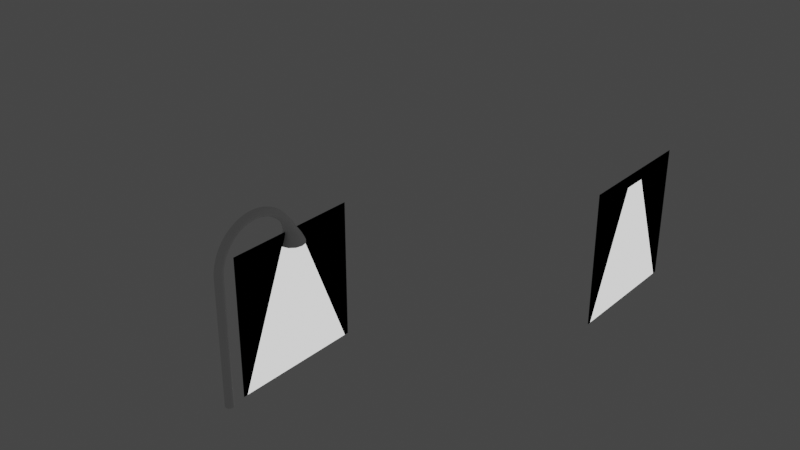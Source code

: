 # Source: street_lamp.blend  (saved by Blender 3.3.6; exported with 4.5.12 LTS)
import bpy
from mathutils import Matrix  # noqa: F401  (used for matrix-valued properties, if any)

bpy.ops.wm.read_factory_settings(use_empty=True)
scene = bpy.context.scene
scene.name = 'Scene'

# ---- collections
col_collection = bpy.data.collections.new('Collection'); scene.collection.children.link(col_collection)

# ---- materials (node trees are filled in below, after node groups)
mat_white = bpy.data.materials.new('White')
mat_white.use_transparent_shadow = False
mat_black = bpy.data.materials.new('Black')
mat_black.use_transparent_shadow = False

# ---- material node trees
mat_white.use_nodes = True; mat_white.node_tree.nodes.clear()
_N = mat_white.node_tree.nodes; _L = mat_white.node_tree.links
n0 = _N.new('ShaderNodeOutputMaterial'); n0.name = 'Material Output'; n0.location = (300, 300)
n1 = _N.new('ShaderNodeEmission'); n1.name = 'Emission'; n1.location = (10, 300)
_L.new(n1.outputs[0], n0.inputs[0])
n0.is_active_output = True
mat_black.use_nodes = True; mat_black.node_tree.nodes.clear()
_N = mat_black.node_tree.nodes; _L = mat_black.node_tree.links
n0 = _N.new('ShaderNodeOutputMaterial'); n0.name = 'Material Output'; n0.location = (300, 300)
n1 = _N.new('ShaderNodeEmission'); n1.name = 'Emission'; n1.location = (10, 300)
n1.inputs[0].default_value = (0.0, 0.0, 0.0, 1.0)
n1.inputs[1].default_value = 0.0
_L.new(n1.outputs[0], n0.inputs[0])
n0.is_active_output = True

# ---- world
world_world = bpy.data.worlds.new('World'); scene.world = world_world
world_world.use_nodes = True; world_world.node_tree.nodes.clear()
_N = world_world.node_tree.nodes; _L = world_world.node_tree.links
n0 = _N.new('ShaderNodeOutputWorld'); n0.name = 'World Output'; n0.location = (300, 300)
n1 = _N.new('ShaderNodeBackground'); n1.name = 'Background'; n1.location = (10, 300)
n1.inputs[0].default_value = (0.05088, 0.05088, 0.05088, 1.0)
_L.new(n1.outputs[0], n0.inputs[0])
n0.is_active_output = True
world_world.color = (0.05088, 0.05088, 0.05088)
world_world.use_sun_shadow = False
world_world.sun_shadow_jitter_overblur = 0.0

# ---- meshes
me_plane = bpy.data.meshes.new('Plane')
me_plane.from_pydata([(-1.5, -2.0, 4.371e-08), (1.5, -2.0, 4.371e-08), (-0.3, 1.0, 0.0), (0.3, 1.0, 0.0), (1.6, -2.0, 1.574e-07), (1.6, 1.0, 2.623e-08), (-1.6, -2.0, 3.934e-08), (-1.6, 1.0, -5.682e-08), (-0.3, 1.3, -1.311e-08), (0.3, 1.3, -1.311e-08), (1.6, 1.3, 1.311e-08), (-1.6, 1.3, -6.994e-08)], [], [(0, 1, 3, 2), (3, 1, 4, 5), (0, 2, 7, 6), (7, 2, 8, 11), (3, 5, 10, 9), (2, 3, 9, 8)])
me_plane.polygons.foreach_set('material_index', [0, 1, 1, 1, 1, 1])
_uv = me_plane.uv_layers.new(name='UVMap')
_uv.uv.foreach_set('vector', [0.0, 0.0, 1.0, 0.0, 1.0, 1.0, 0.0, 1.0, 1.0, 1.0, 1.0, 0.0, 1.0, 0.0, 1.0, 1.0, 0.0, 0.0, 0.0, 1.0, 0.0, 1.0, 0.0, 0.0, 0.0, 1.0, 0.0, 1.0, 0.0, 1.0, 0.0, 1.0, 1.0, 1.0, 1.0, 1.0, 1.0, 1.0, 1.0, 1.0, 0.0, 1.0, 1.0, 1.0, 1.0, 1.0, 0.0, 1.0])
me_plane.materials.append(mat_white)
me_plane.materials.append(mat_black)
me_plane.update()
me_plane_001 = bpy.data.meshes.new('Plane.001')
me_plane_001.from_pydata([(-1.5, -2.0, 4.371e-08), (1.5, -2.0, 4.371e-08), (-0.3, 1.0, 0.0), (0.3, 1.0, 0.0), (1.6, -2.0, 1.574e-07), (1.6, 1.0, 2.623e-08), (-1.6, -2.0, 3.934e-08), (-1.6, 1.0, -5.682e-08), (-0.3, 1.3, -1.311e-08), (0.3, 1.3, -1.311e-08), (1.6, 1.3, 1.311e-08), (-1.6, 1.3, -6.994e-08)], [], [(0, 1, 3, 2), (3, 1, 4, 5), (0, 2, 7, 6), (7, 2, 8, 11), (3, 5, 10, 9), (2, 3, 9, 8)])
me_plane_001.polygons.foreach_set('material_index', [0, 1, 1, 1, 1, 1])
_uv = me_plane_001.uv_layers.new(name='UVMap')
_uv.uv.foreach_set('vector', [0.0, 0.0, 1.0, 0.0, 1.0, 1.0, 0.0, 1.0, 1.0, 1.0, 1.0, 0.0, 1.0, 0.0, 1.0, 1.0, 0.0, 0.0, 0.0, 1.0, 0.0, 1.0, 0.0, 0.0, 0.0, 1.0, 0.0, 1.0, 0.0, 1.0, 0.0, 1.0, 1.0, 1.0, 1.0, 1.0, 1.0, 1.0, 1.0, 1.0, 0.0, 1.0, 1.0, 1.0, 1.0, 1.0, 0.0, 1.0])
me_plane_001.materials.append(mat_white)
me_plane_001.materials.append(mat_black)
me_plane_001.update()

# ---- curves / text
cu_arc_001 = bpy.data.curves.new('Arc.001', 'CURVE')
cu_arc_001.dimensions = '3D'
_sp = cu_arc_001.splines.new('BEZIER'); _sp.bezier_points.add(11)
_sp.bezier_points.foreach_set('co', [-1.0, -3.0, 1.311e-07, -1.0, 1.225e-16, 0.0, -0.9511, 0.309, 0.0, -0.809, 0.5878, 0.0, -0.5878, 0.809, 0.0, -0.309, 0.9511, 0.0, 6.123e-17, 1.0, 0.0, 0.309, 0.9511, 0.0, 0.5878, 0.809, 0.0, 0.809, 0.5878, 0.0, 0.9511, 0.309, 0.0, 1.0, 0.0, 0.0])
_sp.bezier_points.foreach_set('handle_left', [-1.0, -4.0, 1.748e-07, -1.0, -1.0, 4.371e-08, -0.9835, 0.2092, 0.0, -0.8707, 0.5029, 0.0, -0.6727, 0.7473, 0.0, -0.4088, 0.9186, 0.0, -0.1049, 1.0, 0.0, 0.2092, 0.9835, 0.0, 0.5029, 0.8707, 0.0, 0.7473, 0.6727, 0.0, 0.9186, 0.4088, 0.0, 1.0, 0.1049, 0.0])
_sp.bezier_points.foreach_set('handle_right', [-1.0, -2.895, 1.311e-07, -1.0, 0.1049, 0.0, -0.9186, 0.4088, 0.0, -0.7473, 0.6727, 0.0, -0.5029, 0.8707, 0.0, -0.2092, 0.9835, 0.0, 0.1049, 1.0, 0.0, 0.4088, 0.9186, 0.0, 0.6727, 0.7473, 0.0, 0.8707, 0.5029, 0.0, 0.9835, 0.2092, 0.0, 1.016, -0.103, 0.0])
for _p, _l, _r in zip(_sp.bezier_points, ['VECTOR', 'VECTOR', 'FREE', 'FREE', 'FREE', 'FREE', 'FREE', 'FREE', 'FREE', 'FREE', 'FREE', 'FREE'], ['FREE', 'FREE', 'FREE', 'FREE', 'FREE', 'FREE', 'FREE', 'FREE', 'FREE', 'FREE', 'FREE', 'VECTOR']): _p.handle_left_type = _l; _p.handle_right_type = _r
_sp.bezier_points.foreach_set('radius', [1.0, 1.0, 1.0, 1.0, 1.0, 1.0, 1.0, 1.0, 1.0, 1.0, 1.471, 2.915])
_sp.use_endpoint_u = True
cu_arc_001.use_path = True
cu_arc_001.bevel_depth = 0.1
cu_arc_001.fill_mode = 'FULL'

# ---- objects
ob_arc_001 = bpy.data.objects.new('Arc.001', cu_arc_001)
ob_plane = bpy.data.objects.new('Plane', me_plane)
ob_plane_001 = bpy.data.objects.new('Plane.001', me_plane_001)

# ---- transforms, parenting, visibility, modifiers, constraints
ob_arc_001.location = (-4.0, -6.0, 0.0)
ob_arc_001.rotation_euler = (1.571, -0.0, 1.571)
ob_plane.location = (0.0, 2.0, -1.0)
ob_plane.rotation_euler = (1.571, -0.0, 1.571)
ob_plane_001.location = (-4.0, -5.0, -1.0)
ob_plane_001.rotation_euler = (1.571, -0.0, 1.571)

# ---- collection membership
col_collection.objects.link(ob_arc_001)
col_collection.objects.link(ob_plane)
col_collection.objects.link(ob_plane_001)

# ---- scene / render settings (as saved in the file)
scene.frame_start = 1; scene.frame_end = 250; scene.frame_set(1)
scene.render.engine = 'BLENDER_EEVEE_NEXT'
scene.cycles.sampling_pattern = 'TABULATED_SOBOL'
scene.cycles.use_light_tree = False
scene.view_settings.view_transform = 'Filmic'
bpy.context.view_layer.update()

# ---- added for rendering (the .blend has no active camera): camera
cam_auto = bpy.data.cameras.new('AutoCamera')
cam_auto.lens = 50.0
cam_auto.sensor_width = 36.0
cam_auto.clip_end = 1000.0
ob_auto_camera = bpy.data.objects.new('AutoCamera', cam_auto)
scene.collection.objects.link(ob_auto_camera)
ob_auto_camera.location = (10.5802, -19.0452, 10.6877)
ob_auto_camera.rotation_euler = (1.09748, -7.21219e-08, 0.694738)
scene.camera = ob_auto_camera
bpy.context.view_layer.update()
